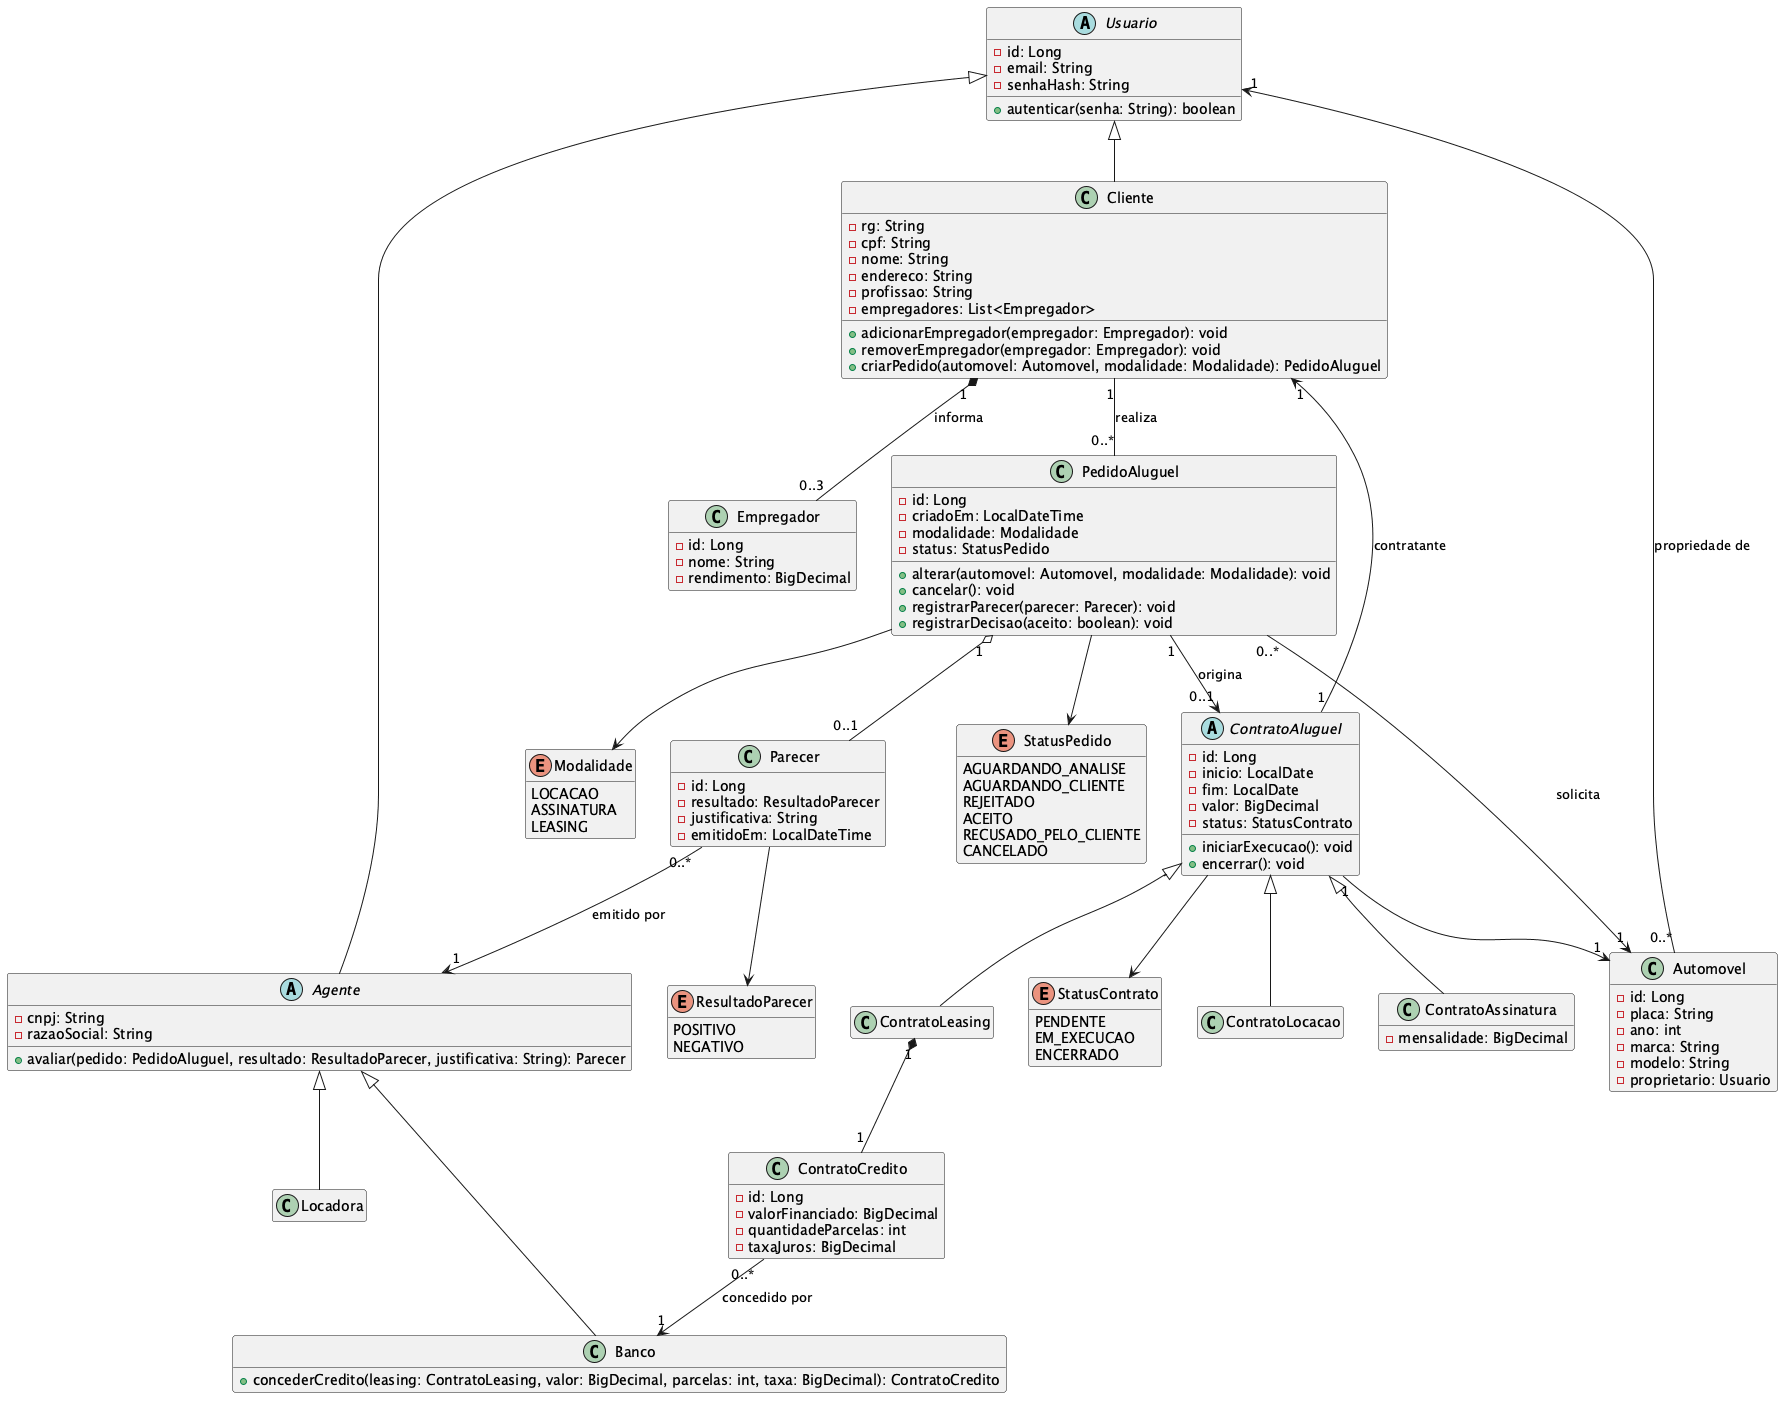

The diagram above was rendered by PlantUML. Its source (embedded in the PNG):
@startuml diagrama_classes_aluguel
skinparam shadowing false
hide empty members

abstract class Usuario {
  -id: Long
  -email: String
  -senhaHash: String
  +autenticar(senha: String): boolean
}

class Cliente {
  -rg: String
  -cpf: String
  -nome: String
  -endereco: String
  -profissao: String
  -empregadores: List<Empregador>
  +adicionarEmpregador(empregador: Empregador): void
  +removerEmpregador(empregador: Empregador): void
  +criarPedido(automovel: Automovel, modalidade: Modalidade): PedidoAluguel
}

abstract class Agente {
  -cnpj: String
  -razaoSocial: String
  +avaliar(pedido: PedidoAluguel, resultado: ResultadoParecer, justificativa: String): Parecer
}

class Locadora
class Banco {
  +concederCredito(leasing: ContratoLeasing, valor: BigDecimal, parcelas: int, taxa: BigDecimal): ContratoCredito
}

class Empregador {
  -id: Long
  -nome: String
  -rendimento: BigDecimal
}

class Automovel {
  -id: Long
  -placa: String
  -ano: int
  -marca: String
  -modelo: String
  -proprietario: Usuario
}

class PedidoAluguel {
  -id: Long
  -criadoEm: LocalDateTime
  -modalidade: Modalidade
  -status: StatusPedido
  +alterar(automovel: Automovel, modalidade: Modalidade): void
  +cancelar(): void
  +registrarParecer(parecer: Parecer): void
  +registrarDecisao(aceito: boolean): void
}

class Parecer {
  -id: Long
  -resultado: ResultadoParecer
  -justificativa: String
  -emitidoEm: LocalDateTime
}

abstract class ContratoAluguel {
  -id: Long
  -inicio: LocalDate
  -fim: LocalDate
  -valor: BigDecimal
  -status: StatusContrato
  +iniciarExecucao(): void
  +encerrar(): void
}

class ContratoLocacao
class ContratoAssinatura {
  -mensalidade: BigDecimal
}
class ContratoLeasing

class ContratoCredito {
  -id: Long
  -valorFinanciado: BigDecimal
  -quantidadeParcelas: int
  -taxaJuros: BigDecimal
}

enum Modalidade {
  LOCACAO
  ASSINATURA
  LEASING
}
enum StatusPedido {
  AGUARDANDO_ANALISE
  AGUARDANDO_CLIENTE
  REJEITADO
  ACEITO
  RECUSADO_PELO_CLIENTE
  CANCELADO
}
enum ResultadoParecer {
  POSITIVO
  NEGATIVO
}
enum StatusContrato {
  PENDENTE
  EM_EXECUCAO
  ENCERRADO
}

Usuario <|-- Cliente
Usuario <|-- Agente
Agente <|-- Locadora
Agente <|-- Banco
Cliente "1" *-- "0..3" Empregador : informa
Cliente "1" -- "0..*" PedidoAluguel : realiza
PedidoAluguel "0..*" --> "1" Automovel : solicita
PedidoAluguel --> Modalidade
PedidoAluguel --> StatusPedido
PedidoAluguel "1" o-- "0..1" Parecer
Parecer "0..*" --> "1" Agente : emitido por
Parecer --> ResultadoParecer
PedidoAluguel "1" --> "0..1" ContratoAluguel : origina
ContratoAluguel <|-- ContratoLocacao
ContratoAluguel <|-- ContratoAssinatura
ContratoAluguel <|-- ContratoLeasing
ContratoAluguel "1" --> "1" Cliente : contratante
ContratoAluguel "1" --> "1" Automovel
ContratoAluguel --> StatusContrato
ContratoLeasing "1" *-- "1" ContratoCredito
ContratoCredito "0..*" --> "1" Banco : concedido por
Automovel "0..*" --> "1" Usuario : propriedade de
@enduml